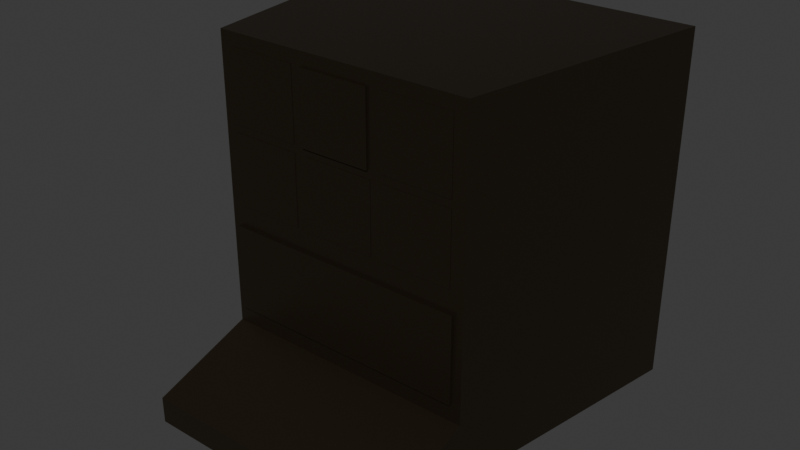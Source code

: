 # Source: screen.blend  (saved by Blender 4.0.36; exported with 4.5.12 LTS)
import bpy
from mathutils import Matrix  # noqa: F401  (used for matrix-valued properties, if any)

bpy.ops.wm.read_factory_settings(use_empty=True)
scene = bpy.context.scene
scene.name = 'Scene'

# ---- collections
col_collection = bpy.data.collections.new('Collection'); scene.collection.children.link(col_collection)

# ---- materials (node trees are filled in below, after node groups)
mat_material = bpy.data.materials.new('Material')
mat_material.use_transparent_shadow = False
mat_material.diffuse_color = (0.07101, 0.02645, 0.007289, 1.0)

# ---- material node trees
mat_material.use_nodes = True; mat_material.node_tree.nodes.clear()
_N = mat_material.node_tree.nodes; _L = mat_material.node_tree.links
n0 = _N.new('ShaderNodeOutputMaterial'); n0.name = 'Material Output'; n0.location = (533, 299)
n1 = _N.new('ShaderNodeBsdfPrincipled'); n1.name = 'Principled BSDF'; n1.location = (153, 288)
n1.inputs[0].default_value = (0.07383, 0.05538, 0.03478, 1.0)
n1.inputs[1].default_value = 0.8636
n1.inputs[2].default_value = 0.3636
n1.inputs[3].default_value = 1.45
_L.new(n1.outputs[0], n0.inputs[0])
n0.is_active_output = True

# ---- world
world_world = bpy.data.worlds.new('World'); scene.world = world_world
world_world.use_nodes = True; world_world.node_tree.nodes.clear()
_N = world_world.node_tree.nodes; _L = world_world.node_tree.links
n0 = _N.new('ShaderNodeOutputWorld'); n0.name = 'World Output'; n0.location = (300, 300)
n1 = _N.new('ShaderNodeBackground'); n1.name = 'Background'; n1.location = (10, 300)
n1.inputs[0].default_value = (0.05088, 0.05088, 0.05088, 1.0)
_L.new(n1.outputs[0], n0.inputs[0])
n0.is_active_output = True
world_world.color = (0.05088, 0.05088, 0.05088)
world_world.use_sun_shadow = False
world_world.sun_shadow_jitter_overblur = 0.0

# ---- meshes
me_cube_008 = bpy.data.meshes.new('Cube.008')
me_cube_008.from_pydata([(-0.75, -0.75, -1.101), (-0.213, -0.7625, 0.06916), (-0.213, -0.7625, 0.4742), (-0.683, -0.7525, -0.3808), (-0.683, -0.7525, 0.02416), (-0.683, -0.7525, 0.06916), (0.192, -0.7625, 0.06916), (-0.203, -0.7525, -0.3808), (-0.683, -0.7525, 0.4742), (0.192, -0.7625, 0.4742), (-0.278, -0.7525, -0.3808), (-0.203, -0.7525, 0.02416), (0.267, -0.7525, -0.3808), (-0.278, -0.7525, 0.02416), (-0.278, -0.7525, 0.06916), (0.267, -0.7525, 0.06916), (-0.278, -0.7525, 0.4742), (0.267, -0.7525, 0.02416), (0.202, -0.7525, -0.3808), (-0.7, -0.77, -0.9962), (0.202, -0.7525, 0.02416), (0.267, -0.7525, 0.4742), (-0.75, -0.75, 0.55), (0.672, -0.7525, -0.3808), (-0.7, -0.77, -0.5), (0.672, -0.7525, 0.02416), (-1.0, 0.75, -1.101), (0.672, -0.7525, 0.06916), (-1.0, 0.75, 0.55), (0.672, -0.7525, 0.4742), (0.75, -0.75, -1.101), (0.7, -0.77, -0.9962), (0.75, -0.75, 0.55), (0.7, -0.77, -0.5), (1.0, 0.75, -1.101), (1.0, 0.75, 0.55), (-1.0, 0.75, -1.457), (-0.75, -0.75, -1.457), (1.0, 0.75, -1.457), (0.75, -0.75, -1.457), (-0.75, -1.337, -1.306), (0.75, -1.337, -1.306), (-0.75, -1.337, -1.457), (0.75, -1.337, -1.457), (0.7, -0.75, -0.5), (0.7, -0.75, -0.9962), (-0.7, -0.75, -0.9962), (-0.7, -0.75, -0.5), (0.267, -0.75, 0.4742), (0.267, -0.75, 0.06916), (0.672, -0.75, 0.06916), (0.672, -0.75, 0.4742), (0.267, -0.75, -0.3808), (0.672, -0.75, -0.3808), (0.672, -0.75, 0.02416), (0.267, -0.75, 0.02416), (-0.203, -0.75, 0.02416), (0.202, -0.75, 0.02416), (-0.203, -0.75, -0.3808), (0.202, -0.75, -0.3808), (-0.278, -0.75, 0.4742), (-0.683, -0.75, 0.4742), (-0.278, -0.75, 0.06916), (-0.683, -0.75, 0.06916), (-0.278, -0.75, 0.02416), (-0.683, -0.75, -0.3808), (-0.683, -0.75, 0.02416), (-0.278, -0.75, -0.3808), (-0.213, -0.75, 0.06916), (-0.213, -0.75, 0.4742), (0.192, -0.75, 0.06916), (-0.213, -0.75, 0.4742), (0.192, -0.75, 0.4742)], [], [(0, 22, 28, 26), (26, 28, 35, 34), (34, 35, 32, 30), (44, 45, 30, 32, 51, 50), (57, 55, 49, 48, 51, 32, 22, 61, 60, 69, 71, 72, 70), (60, 62, 56, 57, 70, 68, 69), (61, 22, 0, 46, 47, 44, 50, 54, 53, 52, 59, 58, 56, 64, 67, 65, 66, 63), (62, 63, 66, 64, 56), (52, 55, 57, 59), (54, 50, 49, 55), (46, 0, 30, 45), (0, 37, 42, 40), (35, 28, 22, 32), (36, 38, 39, 37), (26, 34, 38, 36), (0, 26, 36, 37), (34, 30, 39, 38), (41, 40, 42, 43), (30, 0, 40, 41), (39, 30, 41, 43), (37, 39, 43, 42), (19, 24, 47, 46), (33, 31, 45, 44), (31, 33, 24, 19), (31, 19, 46, 45), (47, 24, 33, 44), (15, 21, 48, 49), (29, 27, 50, 51), (27, 29, 21, 15), (27, 15, 49, 50), (48, 21, 29, 51), (12, 17, 55, 52), (25, 23, 53, 54), (23, 25, 17, 12), (23, 12, 52, 53), (55, 17, 25, 54), (7, 11, 56, 58), (20, 18, 59, 57), (18, 20, 11, 7), (18, 7, 58, 59), (56, 11, 20, 57), (5, 8, 61, 63), (16, 14, 62, 60), (14, 16, 8, 5), (14, 5, 63, 62), (61, 8, 16, 60), (3, 4, 66, 65), (13, 10, 67, 64), (10, 13, 4, 3), (10, 3, 65, 67), (66, 4, 13, 64), (1, 2, 71, 69, 68), (9, 6, 70, 72), (6, 9, 2, 1), (6, 1, 68, 70), (71, 2, 9, 72)])
me_cube_008.polygons.foreach_set('material_index', [0, 0, 0, 0, 0, 0, 0, 0, 0, 0, 0, 0, 0, 0, 0, 0, 0, 0, 0, 0, 0, 5, 5, 5, 5, 5, 5, 5, 5, 5, 5, 5, 5, 5, 5, 5, 5, 5, 5, 5, 5, 5, 5, 5, 5, 5, 0, 0, 0, 0, 0, 5, 5, 5, 5, 5])
_uv = me_cube_008.uv_layers.new(name='UVMap')
_uv.uv.foreach_set('vector', [0.375, 0.0, 0.625, 0.0, 0.625, 0.25, 0.375, 0.25, 0.375, 0.25, 0.625, 0.25, 0.625, 0.5, 0.375, 0.5, 0.375, 0.5, 0.625, 0.5, 0.625, 0.75, 0.375, 0.75, 0.4231, 0.7583, 0.3846, 0.7583, 0.375, 0.75, 0.625, 0.75, 0.6104, 0.763, 0.5325, 0.763, 0.5239, 0.8413, 0.5239, 0.8305, 0.5325, 0.8305, 0.6104, 0.8305, 0.6104, 0.763, 0.625, 0.75, 0.625, 1.0, 0.6104, 0.9888, 0.6104, 0.9213, 0.6104, 0.9105, 0.6104, 0.9105, 0.6104, 0.843, 0.5325, 0.843, 0.6104, 0.9213, 0.5325, 0.9213, 0.5239, 0.9088, 0.5239, 0.8413, 0.5325, 0.843, 0.5325, 0.9105, 0.6104, 0.9105, 0.6104, 0.9888, 0.625, 1.0, 0.375, 1.0, 0.3846, 0.9917, 0.4231, 0.9917, 0.4231, 0.7583, 0.5325, 0.763, 0.5239, 0.763, 0.446, 0.763, 0.446, 0.8305, 0.446, 0.8413, 0.446, 0.9088, 0.5239, 0.9088, 0.5239, 0.9213, 0.446, 0.9213, 0.446, 0.9888, 0.5239, 0.9888, 0.5325, 0.9888, 0.5325, 0.9213, 0.5325, 0.9888, 0.5239, 0.9888, 0.5239, 0.9213, 0.5239, 0.9088, 0.446, 0.8305, 0.5239, 0.8305, 0.5239, 0.8413, 0.446, 0.8413, 0.5239, 0.763, 0.5325, 0.763, 0.5325, 0.8305, 0.5239, 0.8305, 0.3846, 0.9917, 0.375, 1.0, 0.375, 0.75, 0.3846, 0.7583, 0.375, 0.0, 0.375, 0.0, 0.375, 0.0, 0.375, 0.0, 0.625, 0.5, 0.875, 0.5, 0.875, 0.75, 0.625, 0.75, 0.125, 0.5, 0.375, 0.5, 0.375, 0.75, 0.125, 0.75, 0.375, 0.25, 0.375, 0.5, 0.375, 0.5, 0.375, 0.25, 0.375, 0.0, 0.375, 0.25, 0.375, 0.25, 0.375, 0.0, 0.375, 0.5, 0.375, 0.75, 0.375, 0.75, 0.375, 0.5, 0.375, 0.75, 0.375, 1.0, 0.375, 1.0, 0.375, 0.75, 0.375, 0.75, 0.375, 1.0, 0.375, 1.0, 0.375, 0.75, 0.375, 0.75, 0.375, 0.75, 0.375, 0.75, 0.375, 0.75, 0.125, 0.75, 0.375, 0.75, 0.375, 0.75, 0.125, 0.75, 0.375, 0.0, 0.625, 0.0, 0.625, 0.1, 0.375, 0.1, 0.625, 0.75, 0.375, 0.75, 0.375, 0.65, 0.625, 0.65, 0.375, 0.75, 0.625, 0.75, 0.625, 1.0, 0.375, 1.0, 0.375, 0.75, 0.125, 0.75, 0.125, 0.65, 0.375, 0.65, 0.875, 0.65, 0.875, 0.75, 0.625, 0.75, 0.625, 0.65, 0.375, 0.0, 0.625, 0.0, 0.625, 0.01136, 0.375, 0.01136, 0.625, 0.75, 0.375, 0.75, 0.375, 0.7386, 0.625, 0.7386, 0.375, 0.75, 0.625, 0.75, 0.625, 1.0, 0.375, 1.0, 0.375, 0.75, 0.125, 0.75, 0.125, 0.7386, 0.375, 0.7386, 0.875, 0.7386, 0.875, 0.75, 0.625, 0.75, 0.625, 0.7386, 0.375, 0.0, 0.625, 0.0, 0.625, 0.01136, 0.375, 0.01136, 0.625, 0.75, 0.375, 0.75, 0.375, 0.7386, 0.625, 0.7386, 0.375, 0.75, 0.625, 0.75, 0.625, 1.0, 0.375, 1.0, 0.375, 0.75, 0.125, 0.75, 0.125, 0.7386, 0.375, 0.7386, 0.875, 0.7386, 0.875, 0.75, 0.625, 0.75, 0.625, 0.7386, 0.375, 0.0, 0.625, 0.0, 0.625, 0.01136, 0.375, 0.01136, 0.625, 0.75, 0.375, 0.75, 0.375, 0.7386, 0.625, 0.7386, 0.375, 0.75, 0.625, 0.75, 0.625, 1.0, 0.375, 1.0, 0.375, 0.75, 0.125, 0.75, 0.125, 0.7386, 0.375, 0.7386, 0.875, 0.7386, 0.875, 0.75, 0.625, 0.75, 0.625, 0.7386, 0.375, 0.0, 0.625, 0.0, 0.625, 0.01136, 0.375, 0.01136, 0.625, 0.75, 0.375, 0.75, 0.375, 0.7386, 0.625, 0.7386, 0.375, 0.75, 0.625, 0.75, 0.625, 1.0, 0.375, 1.0, 0.375, 0.75, 0.125, 0.75, 0.125, 0.7386, 0.375, 0.7386, 0.875, 0.7386, 0.875, 0.75, 0.625, 0.75, 0.625, 0.7386, 0.375, 0.0, 0.625, 0.0, 0.625, 0.01136, 0.375, 0.01136, 0.625, 0.75, 0.375, 0.75, 0.375, 0.7386, 0.625, 0.7386, 0.375, 0.75, 0.625, 0.75, 0.625, 1.0, 0.375, 1.0, 0.375, 0.75, 0.125, 0.75, 0.125, 0.7386, 0.375, 0.7386, 0.875, 0.7386, 0.875, 0.75, 0.625, 0.75, 0.625, 0.7386, 0.375, 0.0, 0.625, 0.0, 0.625, 0.05682, 0.625, 0.05682, 0.375, 0.05682, 0.625, 0.75, 0.375, 0.75, 0.375, 0.6932, 0.625, 0.6932, 0.375, 0.75, 0.625, 0.75, 0.625, 1.0, 0.375, 1.0, 0.375, 0.75, 0.125, 0.75, 0.125, 0.6932, 0.375, 0.6932, 0.875, 0.6932, 0.875, 0.75, 0.625, 0.75, 0.625, 0.6932])
me_cube_008.materials.append(mat_material)
me_cube_008.update()

# ---- objects
ob_cube = bpy.data.objects.new('Cube', me_cube_008)

# ---- transforms, parenting, visibility, modifiers, constraints
ob_cube.location = (0.0, 0.0, 0.0)

# ---- collection membership
col_collection.objects.link(ob_cube)

# ---- scene / render settings (as saved in the file)
scene.frame_start = 1; scene.frame_end = 250; scene.frame_set(1)
scene.render.engine = 'BLENDER_EEVEE_NEXT'
scene.cycles.sampling_pattern = 'TABULATED_SOBOL'
bpy.context.view_layer.update()

# ---- added for rendering (the .blend has no active camera and no usable light): camera, sun
cam_auto = bpy.data.cameras.new('AutoCamera')
cam_auto.lens = 50.0
cam_auto.sensor_width = 36.0
cam_auto.clip_end = 1000.0
ob_auto_camera = bpy.data.objects.new('AutoCamera', cam_auto)
scene.collection.objects.link(ob_auto_camera)
ob_auto_camera.location = (3.25604, -4.20092, 2.15138)
ob_auto_camera.rotation_euler = (1.09748, -7.21219e-08, 0.694738)
scene.camera = ob_auto_camera
light_auto_sun = bpy.data.lights.new('AutoSun', 'SUN')
light_auto_sun.energy = 3.0
light_auto_sun.angle = 0.0523599
ob_auto_sun = bpy.data.objects.new('AutoSun', light_auto_sun)
scene.collection.objects.link(ob_auto_sun)
ob_auto_sun.rotation_euler = (0.872665, 0.174533, 0.523599)
bpy.context.view_layer.update()

